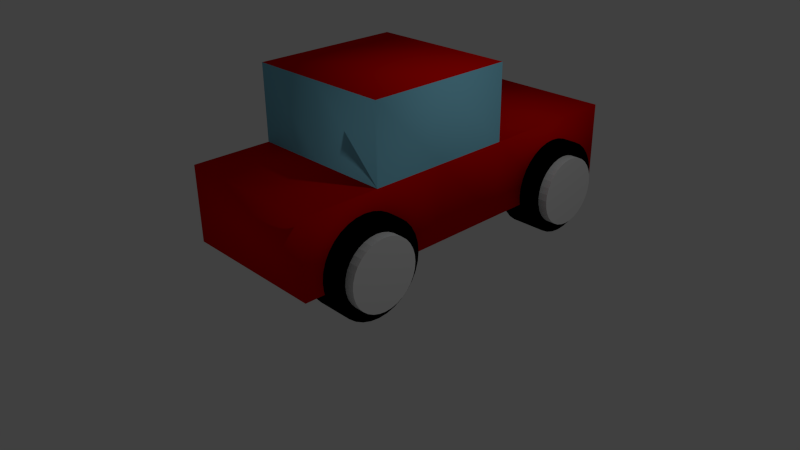 # Source: car.blend  (saved by Blender 2.72.0; exported with 4.5.12 LTS)
import bpy
from mathutils import Matrix  # noqa: F401  (used for matrix-valued properties, if any)

bpy.ops.wm.read_factory_settings(use_empty=True)
scene = bpy.context.scene
scene.name = 'Scene'

# ---- collections
col_collection_1 = bpy.data.collections.new('Collection 1'); scene.collection.children.link(col_collection_1)

# ---- materials (node trees are filled in below, after node groups)
mat_carcolor = bpy.data.materials.new('carColor')
mat_carcolor.alpha_threshold = 0.0
mat_carcolor.use_transparent_shadow = False
mat_carcolor.diffuse_color = (0.8, 0.001301, 0.0, 1.0)
mat_carcolor.roughness = 0.5
mat_carcolor.line_color = (0.0, 0.0, 0.0, 1.0)
mat_window = bpy.data.materials.new('window')
mat_window.alpha_threshold = 0.0
mat_window.use_transparent_shadow = False
mat_window.diffuse_color = (0.244, 0.626, 0.8, 1.0)
mat_window.roughness = 0.5
mat_tire = bpy.data.materials.new('tire')
mat_tire.alpha_threshold = 0.0
mat_tire.use_transparent_shadow = False
mat_tire.diffuse_color = (0.0, 0.0, 0.0, 1.0)
mat_tire.roughness = 0.5
mat_tire.specular_intensity = 0.405
mat_hubcap = bpy.data.materials.new('hubcap')
mat_hubcap.alpha_threshold = 0.0
mat_hubcap.use_transparent_shadow = False
mat_hubcap.roughness = 0.5

# ---- material node trees

# ---- world
world_world = bpy.data.worlds.new('World'); scene.world = world_world
world_world.color = (0.05088, 0.05088, 0.05088)
world_world.use_sun_shadow = False
world_world.sun_shadow_jitter_overblur = 0.0
world_world.cycles.sampling_method = 'MANUAL'
world_world.cycles.sample_map_resolution = 256

# ---- cameras
cam_camera = bpy.data.cameras.new('Camera')
cam_camera.clip_end = 100.0
cam_camera.lens = 35.0
cam_camera.sensor_width = 32.0
cam_camera.sensor_height = 18.0
cam_camera.ortho_scale = 7.314
cam_camera.dof.focus_distance = 0.0
cam_camera.dof.aperture_fstop = 128.0

# ---- lights
light_lamp = bpy.data.lights.new('Lamp', 'POINT')
light_lamp.transmission_factor = 0.0
light_lamp.cutoff_distance = 30.0
light_lamp.energy = 100.0
light_lamp.shadow_buffer_clip_start = 1.001
light_lamp.shadow_soft_size = 0.1
light_lamp.shadow_maximum_resolution = 0.006
light_lamp.use_absolute_resolution = True
light_lamp.cycles.use_multiple_importance_sampling = False

# ---- meshes
me_cube = bpy.data.meshes.new('Cube')
me_cube.from_pydata([(1.0, 1.0, -1.0), (1.0, -1.0, -1.0), (-1.0, -1.0, -1.0), (-1.0, 1.0, -1.0), (1.0, 1.0, 1.0), (1.0, -1.0, 1.0), (-1.0, -1.0, 1.0), (-1.0, 1.0, 1.0), (1.0, -5.96e-08, -1.0), (1.788e-07, 1.0, -1.0), (1.0, 1.0, 0.0), (0.0, -1.0, -1.0), (1.0, -1.0, 0.0), (-1.0, 2.98e-07, -1.0), (-1.0, -1.0, 0.0), (-1.0, 1.0, 0.0), (1.0, -5.364e-07, 1.0), (2.384e-07, 1.0, 1.0), (-5.364e-07, -1.0, 1.0), (-1.0, 1.788e-07, 1.0), (5.96e-08, 1.192e-07, -1.0), (-1.49e-07, -1.788e-07, 1.0), (1.0, -2.98e-07, 0.0), (-2.98e-07, -1.0, 0.0), (-1.0, 2.384e-07, 0.0), (2.384e-07, 1.0, 0.0), (1.0, 2.002, -1.0), (-1.0, 2.002, -1.0), (4.172e-07, 2.002, -1.0), (1.0, 2.002, 1.49e-07), (-1.0, 2.002, 1.49e-07), (4.768e-07, 2.002, 1.49e-07), (1.0, 2.987, -1.0), (-1.0, 2.987, -1.0), (5.96e-07, 2.987, -1.0), (1.0, 2.987, 3.278e-07), (-1.0, 2.987, 3.278e-07), (6.557e-07, 2.987, 3.278e-07), (1.0, -2.052, -1.0), (-1.0, -2.052, -1.0), (-1.192e-07, -2.052, -1.0), (1.0, -2.052, -1.192e-07), (-1.0, -2.052, -1.192e-07), (-4.172e-07, -2.052, -1.192e-07)], [], [(20, 11, 2, 13), (21, 19, 6, 18), (22, 16, 5, 12), (23, 18, 6, 14), (24, 19, 7, 15), (15, 25, 31, 30), (9, 20, 13, 3), (0, 8, 20, 9), (8, 1, 11, 20), (16, 21, 18, 5), (4, 17, 21, 16), (17, 7, 19, 21), (8, 22, 12, 1), (0, 10, 22, 8), (10, 4, 16, 22), (23, 14, 42, 43), (12, 23, 43, 41), (12, 5, 18, 23), (13, 24, 15, 3), (2, 14, 24, 13), (14, 6, 19, 24), (17, 25, 15, 7), (4, 10, 25, 17), (25, 10, 29, 31), (30, 31, 37, 36), (31, 29, 35, 37), (3, 15, 30, 27), (10, 0, 26, 29), (0, 9, 28, 26), (9, 3, 27, 28), (37, 34, 33, 36), (35, 32, 34, 37), (27, 30, 36, 33), (29, 26, 32, 35), (26, 28, 34, 32), (28, 27, 33, 34), (40, 43, 42, 39), (38, 41, 43, 40), (14, 2, 39, 42), (1, 12, 41, 38), (11, 1, 38, 40), (2, 11, 40, 39)])
me_cube.polygons.foreach_set('use_smooth', [True] * 42)
me_cube.polygons.foreach_set('material_index', [0, 0, 1, 1, 1, 0, 0, 0, 0, 0, 0, 0, 0, 0, 1, 0, 0, 1, 0, 0, 1, 1, 1, 0, 0, 0, 0, 0, 0, 0, 0, 0, 0, 0, 0, 0, 0, 0, 0, 0, 0, 0])
me_cube.materials.append(mat_carcolor)
me_cube.materials.append(mat_window)
me_cube.use_remesh_preserve_volume = False
me_cube.use_remesh_preserve_attributes = False
me_cube.use_mirror_vertex_groups = False
me_cube.update()
me_cylinder_003 = bpy.data.meshes.new('Cylinder.003')
me_cylinder_003.from_pydata([(0.0, 1.0, -1.0), (0.0, 1.0, 1.0), (0.1951, 0.9808, -1.0), (0.1951, 0.9808, 1.0), (0.3827, 0.9239, -1.0), (0.3827, 0.9239, 1.0), (0.5556, 0.8315, -1.0), (0.5556, 0.8315, 1.0), (0.7071, 0.7071, -1.0), (0.7071, 0.7071, 1.0), (0.8315, 0.5556, -1.0), (0.8315, 0.5556, 1.0), (0.9239, 0.3827, -1.0), (0.9239, 0.3827, 1.0), (0.9808, 0.1951, -1.0), (0.9808, 0.1951, 1.0), (1.0, 7.55e-08, -1.0), (1.0, 7.55e-08, 1.0), (0.9808, -0.1951, -1.0), (0.9808, -0.1951, 1.0), (0.9239, -0.3827, -1.0), (0.9239, -0.3827, 1.0), (0.8315, -0.5556, -1.0), (0.8315, -0.5556, 1.0), (0.7071, -0.7071, -1.0), (0.7071, -0.7071, 1.0), (0.5556, -0.8315, -1.0), (0.5556, -0.8315, 1.0), (0.3827, -0.9239, -1.0), (0.3827, -0.9239, 1.0), (0.1951, -0.9808, -1.0), (0.1951, -0.9808, 1.0), (-3.258e-07, -1.0, -1.0), (-3.258e-07, -1.0, 1.0), (-0.1951, -0.9808, -1.0), (-0.1951, -0.9808, 1.0), (-0.3827, -0.9239, -1.0), (-0.3827, -0.9239, 1.0), (-0.5556, -0.8315, -1.0), (-0.5556, -0.8315, 1.0), (-0.7071, -0.7071, -1.0), (-0.7071, -0.7071, 1.0), (-0.8315, -0.5556, -1.0), (-0.8315, -0.5556, 1.0), (-0.9239, -0.3827, -1.0), (-0.9239, -0.3827, 1.0), (-0.9808, -0.1951, -1.0), (-0.9808, -0.1951, 1.0), (-1.0, 9.656e-07, -1.0), (-1.0, 9.656e-07, 1.0), (-0.9808, 0.1951, -1.0), (-0.9808, 0.1951, 1.0), (-0.9239, 0.3827, -1.0), (-0.9239, 0.3827, 1.0), (-0.8315, 0.5556, -1.0), (-0.8315, 0.5556, 1.0), (-0.7071, 0.7071, -1.0), (-0.7071, 0.7071, 1.0), (-0.5556, 0.8315, -1.0), (-0.5556, 0.8315, 1.0), (-0.3827, 0.9239, -1.0), (-0.3827, 0.9239, 1.0), (-0.1951, 0.9808, -1.0), (-0.1951, 0.9808, 1.0), (0.0, 1.0, -0.4), (0.1951, 0.9808, -0.4), (0.3827, 0.9239, -0.4), (0.5556, 0.8315, -0.4), (0.7071, 0.7071, -0.4), (0.8315, 0.5556, -0.4), (0.9239, 0.3827, -0.4), (0.9808, 0.1951, -0.4), (1.0, 7.55e-08, -0.4), (0.9808, -0.1951, -0.4), (0.9239, -0.3827, -0.4), (0.8315, -0.5556, -0.4), (0.7071, -0.7071, -0.4), (0.5556, -0.8315, -0.4), (0.3827, -0.9239, -0.4), (0.1951, -0.9808, -0.4), (-3.258e-07, -1.0, -0.4), (-0.1951, -0.9808, -0.4), (-0.3827, -0.9239, -0.4), (-0.5556, -0.8315, -0.4), (-0.7071, -0.7071, -0.4), (-0.8315, -0.5556, -0.4), (-0.9239, -0.3827, -0.4), (-0.9808, -0.1951, -0.4), (-1.0, 9.656e-07, -0.4), (-0.9808, 0.1951, -0.4), (-0.9239, 0.3827, -0.4), (-0.8315, 0.5556, -0.4), (-0.7071, 0.7071, -0.4), (-0.5556, 0.8315, -0.4), (-0.3827, 0.9239, -0.4), (-0.1951, 0.9808, -0.4), (0.0, 1.0, 0.4658), (0.1951, 0.9808, 0.4658), (0.3827, 0.9239, 0.4658), (0.5556, 0.8315, 0.4658), (0.7071, 0.7071, 0.4658), (0.8315, 0.5556, 0.4658), (0.9239, 0.3827, 0.4658), (0.9808, 0.1951, 0.4658), (1.0, 7.55e-08, 0.4658), (0.9808, -0.1951, 0.4658), (0.9239, -0.3827, 0.4658), (0.8315, -0.5556, 0.4658), (0.7071, -0.7071, 0.4658), (0.5556, -0.8315, 0.4658), (0.3827, -0.9239, 0.4658), (0.1951, -0.9808, 0.4658), (-3.258e-07, -1.0, 0.4658), (-0.1951, -0.9808, 0.4658), (-0.3827, -0.9239, 0.4658), (-0.5556, -0.8315, 0.4658), (-0.7071, -0.7071, 0.4658), (-0.8315, -0.5556, 0.4658), (-0.9239, -0.3827, 0.4658), (-0.9808, -0.1951, 0.4658), (-1.0, 9.656e-07, 0.4658), (-0.9808, 0.1951, 0.4658), (-0.9239, 0.3827, 0.4658), (-0.8315, 0.5556, 0.4658), (-0.7071, 0.7071, 0.4658), (-0.5556, 0.8315, 0.4658), (-0.3827, 0.9239, 0.4658), (-0.1951, 0.9808, 0.4658), (0.02342, 0.722, -1.54), (0.02342, 0.722, 1.522), (0.1678, 0.7078, -1.54), (0.1678, 0.7078, 1.522), (0.3067, 0.6657, -1.54), (0.3067, 0.6657, 1.522), (0.4347, 0.5973, -1.54), (0.4347, 0.5973, 1.522), (0.5469, 0.5052, -1.54), (0.5469, 0.5052, 1.522), (0.639, 0.393, -1.54), (0.639, 0.393, 1.522), (0.7074, 0.265, -1.54), (0.7074, 0.265, 1.522), (0.7495, 0.1261, -1.54), (0.7495, 0.1261, 1.522), (0.7637, -0.01828, -1.54), (0.7637, -0.01828, 1.522), (0.7495, -0.1627, -1.54), (0.7495, -0.1627, 1.522), (0.7074, -0.3016, -1.54), (0.7074, -0.3016, 1.522), (0.639, -0.4296, -1.54), (0.639, -0.4296, 1.522), (0.5469, -0.5417, -1.54), (0.5469, -0.5417, 1.522), (0.4347, -0.6338, -1.54), (0.4347, -0.6338, 1.522), (0.3067, -0.7022, -1.54), (0.3067, -0.7022, 1.522), (0.1678, -0.7443, -1.54), (0.1678, -0.7443, 1.522), (0.02342, -0.7586, -1.54), (0.02342, -0.7586, 1.522), (-0.121, -0.7443, -1.54), (-0.121, -0.7443, 1.522), (-0.2599, -0.7022, -1.54), (-0.2599, -0.7022, 1.522), (-0.3879, -0.6338, -1.54), (-0.3879, -0.6338, 1.522), (-0.5, -0.5417, -1.54), (-0.5, -0.5417, 1.522), (-0.5921, -0.4296, -1.54), (-0.5921, -0.4296, 1.522), (-0.6605, -0.3016, -1.54), (-0.6605, -0.3016, 1.522), (-0.7026, -0.1627, -1.54), (-0.7026, -0.1627, 1.522), (-0.7169, -0.01828, -1.54), (-0.7169, -0.01828, 1.522), (-0.7026, 0.1261, -1.54), (-0.7026, 0.1261, 1.522), (-0.6605, 0.265, -1.54), (-0.6605, 0.265, 1.522), (-0.5921, 0.393, -1.54), (-0.5921, 0.393, 1.522), (-0.5, 0.5052, -1.54), (-0.5, 0.5052, 1.522), (-0.3879, 0.5973, -1.54), (-0.3879, 0.5973, 1.522), (-0.2599, 0.6657, -1.54), (-0.2599, 0.6657, 1.522), (-0.121, 0.7078, -1.54), (-0.121, 0.7078, 1.522)], [], [(96, 1, 3, 97), (97, 3, 5, 98), (98, 5, 7, 99), (99, 7, 9, 100), (100, 9, 11, 101), (101, 11, 13, 102), (102, 13, 15, 103), (103, 15, 17, 104), (104, 17, 19, 105), (105, 19, 21, 106), (106, 21, 23, 107), (107, 23, 25, 108), (108, 25, 27, 109), (109, 27, 29, 110), (110, 29, 31, 111), (111, 31, 33, 112), (112, 33, 35, 113), (113, 35, 37, 114), (114, 37, 39, 115), (115, 39, 41, 116), (116, 41, 43, 117), (117, 43, 45, 118), (118, 45, 47, 119), (119, 47, 49, 120), (120, 49, 51, 121), (121, 51, 53, 122), (122, 53, 55, 123), (123, 55, 57, 124), (124, 57, 59, 125), (125, 59, 61, 126), (3, 1, 63, 61, 59, 57, 55, 53, 51, 49, 47, 45, 43, 41, 39, 37, 35, 33, 31, 29, 27, 25, 23, 21, 19, 17, 15, 13, 11, 9, 7, 5), (127, 63, 1, 96), (126, 61, 63, 127), (0, 2, 4, 6, 8, 10, 12, 14, 16, 18, 20, 22, 24, 26, 28, 30, 32, 34, 36, 38, 40, 42, 44, 46, 48, 50, 52, 54, 56, 58, 60, 62), (0, 64, 65, 2), (2, 65, 66, 4), (4, 66, 67, 6), (6, 67, 68, 8), (8, 68, 69, 10), (10, 69, 70, 12), (12, 70, 71, 14), (14, 71, 72, 16), (16, 72, 73, 18), (18, 73, 74, 20), (20, 74, 75, 22), (22, 75, 76, 24), (24, 76, 77, 26), (26, 77, 78, 28), (28, 78, 79, 30), (30, 79, 80, 32), (32, 80, 81, 34), (34, 81, 82, 36), (36, 82, 83, 38), (38, 83, 84, 40), (40, 84, 85, 42), (42, 85, 86, 44), (44, 86, 87, 46), (46, 87, 88, 48), (48, 88, 89, 50), (50, 89, 90, 52), (52, 90, 91, 54), (54, 91, 92, 56), (56, 92, 93, 58), (58, 93, 94, 60), (62, 95, 64, 0), (60, 94, 95, 62), (64, 96, 97, 65), (65, 97, 98, 66), (66, 98, 99, 67), (67, 99, 100, 68), (68, 100, 101, 69), (69, 101, 102, 70), (70, 102, 103, 71), (71, 103, 104, 72), (72, 104, 105, 73), (73, 105, 106, 74), (74, 106, 107, 75), (75, 107, 108, 76), (76, 108, 109, 77), (77, 109, 110, 78), (78, 110, 111, 79), (79, 111, 112, 80), (80, 112, 113, 81), (81, 113, 114, 82), (82, 114, 115, 83), (83, 115, 116, 84), (84, 116, 117, 85), (85, 117, 118, 86), (86, 118, 119, 87), (87, 119, 120, 88), (88, 120, 121, 89), (89, 121, 122, 90), (90, 122, 123, 91), (91, 123, 124, 92), (92, 124, 125, 93), (93, 125, 126, 94), (95, 127, 96, 64), (94, 126, 127, 95), (128, 129, 131, 130), (130, 131, 133, 132), (132, 133, 135, 134), (134, 135, 137, 136), (136, 137, 139, 138), (138, 139, 141, 140), (140, 141, 143, 142), (142, 143, 145, 144), (144, 145, 147, 146), (146, 147, 149, 148), (148, 149, 151, 150), (150, 151, 153, 152), (152, 153, 155, 154), (154, 155, 157, 156), (156, 157, 159, 158), (158, 159, 161, 160), (160, 161, 163, 162), (162, 163, 165, 164), (164, 165, 167, 166), (166, 167, 169, 168), (168, 169, 171, 170), (170, 171, 173, 172), (172, 173, 175, 174), (174, 175, 177, 176), (176, 177, 179, 178), (178, 179, 181, 180), (180, 181, 183, 182), (182, 183, 185, 184), (184, 185, 187, 186), (186, 187, 189, 188), (131, 129, 191, 189, 187, 185, 183, 181, 179, 177, 175, 173, 171, 169, 167, 165, 163, 161, 159, 157, 155, 153, 151, 149, 147, 145, 143, 141, 139, 137, 135, 133), (190, 191, 129, 128), (188, 189, 191, 190), (128, 130, 132, 134, 136, 138, 140, 142, 144, 146, 148, 150, 152, 154, 156, 158, 160, 162, 164, 166, 168, 170, 172, 174, 176, 178, 180, 182, 184, 186, 188, 190)])
me_cylinder_003.polygons.foreach_set('use_smooth', [1, 1, 1, 1, 1, 1, 1, 1, 1, 1, 1, 1, 1, 1, 1, 1, 1, 1, 1, 1, 1, 1, 1, 1, 1, 1, 1, 1, 1, 1, 1, 1, 1, 1, 1, 1, 1, 1, 1, 1, 1, 1, 1, 1, 1, 1, 1, 1, 1, 1, 1, 1, 1, 1, 1, 1, 1, 1, 1, 1, 1, 1, 1, 1, 1, 1, 1, 1, 1, 1, 1, 1, 1, 1, 1, 1, 1, 1, 1, 1, 1, 1, 1, 1, 1, 1, 1, 1, 1, 1, 1, 1, 1, 1, 1, 1, 1, 1, 0, 0, 0, 0, 0, 0, 0, 0, 0, 0, 0, 0, 0, 0, 0, 0, 0, 0, 0, 0, 0, 0, 0, 0, 0, 0, 0, 0, 0, 0, 0, 0, 0, 0])
me_cylinder_003.polygons.foreach_set('material_index', [0, 0, 0, 0, 0, 0, 0, 0, 0, 0, 0, 0, 0, 0, 0, 0, 0, 0, 0, 0, 0, 0, 0, 0, 0, 0, 0, 0, 0, 0, 0, 0, 0, 0, 0, 0, 0, 0, 0, 0, 0, 0, 0, 0, 0, 0, 0, 0, 0, 0, 0, 0, 0, 0, 0, 0, 0, 0, 0, 0, 0, 0, 0, 0, 0, 0, 0, 0, 0, 0, 0, 0, 0, 0, 0, 0, 0, 0, 0, 0, 0, 0, 0, 0, 0, 0, 0, 0, 0, 0, 0, 0, 0, 0, 0, 0, 0, 0, 1, 1, 1, 1, 1, 1, 1, 1, 1, 1, 1, 1, 1, 1, 1, 1, 1, 1, 1, 1, 1, 1, 1, 1, 1, 1, 1, 1, 1, 1, 1, 1, 1, 1])
me_cylinder_003.materials.append(mat_tire)
me_cylinder_003.materials.append(mat_hubcap)
me_cylinder_003.use_remesh_preserve_volume = False
me_cylinder_003.use_remesh_preserve_attributes = False
me_cylinder_003.use_mirror_vertex_groups = False
me_cylinder_003.update()
me_cylinder_002 = bpy.data.meshes.new('Cylinder.002')
me_cylinder_002.from_pydata([(0.0, 1.0, -1.0), (0.0, 1.0, 1.0), (0.1951, 0.9808, -1.0), (0.1951, 0.9808, 1.0), (0.3827, 0.9239, -1.0), (0.3827, 0.9239, 1.0), (0.5556, 0.8315, -1.0), (0.5556, 0.8315, 1.0), (0.7071, 0.7071, -1.0), (0.7071, 0.7071, 1.0), (0.8315, 0.5556, -1.0), (0.8315, 0.5556, 1.0), (0.9239, 0.3827, -1.0), (0.9239, 0.3827, 1.0), (0.9808, 0.1951, -1.0), (0.9808, 0.1951, 1.0), (1.0, 7.55e-08, -1.0), (1.0, 7.55e-08, 1.0), (0.9808, -0.1951, -1.0), (0.9808, -0.1951, 1.0), (0.9239, -0.3827, -1.0), (0.9239, -0.3827, 1.0), (0.8315, -0.5556, -1.0), (0.8315, -0.5556, 1.0), (0.7071, -0.7071, -1.0), (0.7071, -0.7071, 1.0), (0.5556, -0.8315, -1.0), (0.5556, -0.8315, 1.0), (0.3827, -0.9239, -1.0), (0.3827, -0.9239, 1.0), (0.1951, -0.9808, -1.0), (0.1951, -0.9808, 1.0), (-3.258e-07, -1.0, -1.0), (-3.258e-07, -1.0, 1.0), (-0.1951, -0.9808, -1.0), (-0.1951, -0.9808, 1.0), (-0.3827, -0.9239, -1.0), (-0.3827, -0.9239, 1.0), (-0.5556, -0.8315, -1.0), (-0.5556, -0.8315, 1.0), (-0.7071, -0.7071, -1.0), (-0.7071, -0.7071, 1.0), (-0.8315, -0.5556, -1.0), (-0.8315, -0.5556, 1.0), (-0.9239, -0.3827, -1.0), (-0.9239, -0.3827, 1.0), (-0.9808, -0.1951, -1.0), (-0.9808, -0.1951, 1.0), (-1.0, 9.656e-07, -1.0), (-1.0, 9.656e-07, 1.0), (-0.9808, 0.1951, -1.0), (-0.9808, 0.1951, 1.0), (-0.9239, 0.3827, -1.0), (-0.9239, 0.3827, 1.0), (-0.8315, 0.5556, -1.0), (-0.8315, 0.5556, 1.0), (-0.7071, 0.7071, -1.0), (-0.7071, 0.7071, 1.0), (-0.5556, 0.8315, -1.0), (-0.5556, 0.8315, 1.0), (-0.3827, 0.9239, -1.0), (-0.3827, 0.9239, 1.0), (-0.1951, 0.9808, -1.0), (-0.1951, 0.9808, 1.0), (0.0, 1.0, -0.4), (0.1951, 0.9808, -0.4), (0.3827, 0.9239, -0.4), (0.5556, 0.8315, -0.4), (0.7071, 0.7071, -0.4), (0.8315, 0.5556, -0.4), (0.9239, 0.3827, -0.4), (0.9808, 0.1951, -0.4), (1.0, 7.55e-08, -0.4), (0.9808, -0.1951, -0.4), (0.9239, -0.3827, -0.4), (0.8315, -0.5556, -0.4), (0.7071, -0.7071, -0.4), (0.5556, -0.8315, -0.4), (0.3827, -0.9239, -0.4), (0.1951, -0.9808, -0.4), (-3.258e-07, -1.0, -0.4), (-0.1951, -0.9808, -0.4), (-0.3827, -0.9239, -0.4), (-0.5556, -0.8315, -0.4), (-0.7071, -0.7071, -0.4), (-0.8315, -0.5556, -0.4), (-0.9239, -0.3827, -0.4), (-0.9808, -0.1951, -0.4), (-1.0, 9.656e-07, -0.4), (-0.9808, 0.1951, -0.4), (-0.9239, 0.3827, -0.4), (-0.8315, 0.5556, -0.4), (-0.7071, 0.7071, -0.4), (-0.5556, 0.8315, -0.4), (-0.3827, 0.9239, -0.4), (-0.1951, 0.9808, -0.4), (0.0, 1.0, 0.4658), (0.1951, 0.9808, 0.4658), (0.3827, 0.9239, 0.4658), (0.5556, 0.8315, 0.4658), (0.7071, 0.7071, 0.4658), (0.8315, 0.5556, 0.4658), (0.9239, 0.3827, 0.4658), (0.9808, 0.1951, 0.4658), (1.0, 7.55e-08, 0.4658), (0.9808, -0.1951, 0.4658), (0.9239, -0.3827, 0.4658), (0.8315, -0.5556, 0.4658), (0.7071, -0.7071, 0.4658), (0.5556, -0.8315, 0.4658), (0.3827, -0.9239, 0.4658), (0.1951, -0.9808, 0.4658), (-3.258e-07, -1.0, 0.4658), (-0.1951, -0.9808, 0.4658), (-0.3827, -0.9239, 0.4658), (-0.5556, -0.8315, 0.4658), (-0.7071, -0.7071, 0.4658), (-0.8315, -0.5556, 0.4658), (-0.9239, -0.3827, 0.4658), (-0.9808, -0.1951, 0.4658), (-1.0, 9.656e-07, 0.4658), (-0.9808, 0.1951, 0.4658), (-0.9239, 0.3827, 0.4658), (-0.8315, 0.5556, 0.4658), (-0.7071, 0.7071, 0.4658), (-0.5556, 0.8315, 0.4658), (-0.3827, 0.9239, 0.4658), (-0.1951, 0.9808, 0.4658), (0.02342, 0.722, -1.54), (0.02342, 0.722, 1.522), (0.1678, 0.7078, -1.54), (0.1678, 0.7078, 1.522), (0.3067, 0.6657, -1.54), (0.3067, 0.6657, 1.522), (0.4347, 0.5973, -1.54), (0.4347, 0.5973, 1.522), (0.5469, 0.5052, -1.54), (0.5469, 0.5052, 1.522), (0.639, 0.393, -1.54), (0.639, 0.393, 1.522), (0.7074, 0.265, -1.54), (0.7074, 0.265, 1.522), (0.7495, 0.1261, -1.54), (0.7495, 0.1261, 1.522), (0.7637, -0.01828, -1.54), (0.7637, -0.01828, 1.522), (0.7495, -0.1627, -1.54), (0.7495, -0.1627, 1.522), (0.7074, -0.3016, -1.54), (0.7074, -0.3016, 1.522), (0.639, -0.4296, -1.54), (0.639, -0.4296, 1.522), (0.5469, -0.5417, -1.54), (0.5469, -0.5417, 1.522), (0.4347, -0.6338, -1.54), (0.4347, -0.6338, 1.522), (0.3067, -0.7022, -1.54), (0.3067, -0.7022, 1.522), (0.1678, -0.7443, -1.54), (0.1678, -0.7443, 1.522), (0.02342, -0.7586, -1.54), (0.02342, -0.7586, 1.522), (-0.121, -0.7443, -1.54), (-0.121, -0.7443, 1.522), (-0.2599, -0.7022, -1.54), (-0.2599, -0.7022, 1.522), (-0.3879, -0.6338, -1.54), (-0.3879, -0.6338, 1.522), (-0.5, -0.5417, -1.54), (-0.5, -0.5417, 1.522), (-0.5921, -0.4296, -1.54), (-0.5921, -0.4296, 1.522), (-0.6605, -0.3016, -1.54), (-0.6605, -0.3016, 1.522), (-0.7026, -0.1627, -1.54), (-0.7026, -0.1627, 1.522), (-0.7169, -0.01828, -1.54), (-0.7169, -0.01828, 1.522), (-0.7026, 0.1261, -1.54), (-0.7026, 0.1261, 1.522), (-0.6605, 0.265, -1.54), (-0.6605, 0.265, 1.522), (-0.5921, 0.393, -1.54), (-0.5921, 0.393, 1.522), (-0.5, 0.5052, -1.54), (-0.5, 0.5052, 1.522), (-0.3879, 0.5973, -1.54), (-0.3879, 0.5973, 1.522), (-0.2599, 0.6657, -1.54), (-0.2599, 0.6657, 1.522), (-0.121, 0.7078, -1.54), (-0.121, 0.7078, 1.522)], [], [(96, 1, 3, 97), (97, 3, 5, 98), (98, 5, 7, 99), (99, 7, 9, 100), (100, 9, 11, 101), (101, 11, 13, 102), (102, 13, 15, 103), (103, 15, 17, 104), (104, 17, 19, 105), (105, 19, 21, 106), (106, 21, 23, 107), (107, 23, 25, 108), (108, 25, 27, 109), (109, 27, 29, 110), (110, 29, 31, 111), (111, 31, 33, 112), (112, 33, 35, 113), (113, 35, 37, 114), (114, 37, 39, 115), (115, 39, 41, 116), (116, 41, 43, 117), (117, 43, 45, 118), (118, 45, 47, 119), (119, 47, 49, 120), (120, 49, 51, 121), (121, 51, 53, 122), (122, 53, 55, 123), (123, 55, 57, 124), (124, 57, 59, 125), (125, 59, 61, 126), (3, 1, 63, 61, 59, 57, 55, 53, 51, 49, 47, 45, 43, 41, 39, 37, 35, 33, 31, 29, 27, 25, 23, 21, 19, 17, 15, 13, 11, 9, 7, 5), (127, 63, 1, 96), (126, 61, 63, 127), (0, 2, 4, 6, 8, 10, 12, 14, 16, 18, 20, 22, 24, 26, 28, 30, 32, 34, 36, 38, 40, 42, 44, 46, 48, 50, 52, 54, 56, 58, 60, 62), (0, 64, 65, 2), (2, 65, 66, 4), (4, 66, 67, 6), (6, 67, 68, 8), (8, 68, 69, 10), (10, 69, 70, 12), (12, 70, 71, 14), (14, 71, 72, 16), (16, 72, 73, 18), (18, 73, 74, 20), (20, 74, 75, 22), (22, 75, 76, 24), (24, 76, 77, 26), (26, 77, 78, 28), (28, 78, 79, 30), (30, 79, 80, 32), (32, 80, 81, 34), (34, 81, 82, 36), (36, 82, 83, 38), (38, 83, 84, 40), (40, 84, 85, 42), (42, 85, 86, 44), (44, 86, 87, 46), (46, 87, 88, 48), (48, 88, 89, 50), (50, 89, 90, 52), (52, 90, 91, 54), (54, 91, 92, 56), (56, 92, 93, 58), (58, 93, 94, 60), (62, 95, 64, 0), (60, 94, 95, 62), (64, 96, 97, 65), (65, 97, 98, 66), (66, 98, 99, 67), (67, 99, 100, 68), (68, 100, 101, 69), (69, 101, 102, 70), (70, 102, 103, 71), (71, 103, 104, 72), (72, 104, 105, 73), (73, 105, 106, 74), (74, 106, 107, 75), (75, 107, 108, 76), (76, 108, 109, 77), (77, 109, 110, 78), (78, 110, 111, 79), (79, 111, 112, 80), (80, 112, 113, 81), (81, 113, 114, 82), (82, 114, 115, 83), (83, 115, 116, 84), (84, 116, 117, 85), (85, 117, 118, 86), (86, 118, 119, 87), (87, 119, 120, 88), (88, 120, 121, 89), (89, 121, 122, 90), (90, 122, 123, 91), (91, 123, 124, 92), (92, 124, 125, 93), (93, 125, 126, 94), (95, 127, 96, 64), (94, 126, 127, 95), (128, 129, 131, 130), (130, 131, 133, 132), (132, 133, 135, 134), (134, 135, 137, 136), (136, 137, 139, 138), (138, 139, 141, 140), (140, 141, 143, 142), (142, 143, 145, 144), (144, 145, 147, 146), (146, 147, 149, 148), (148, 149, 151, 150), (150, 151, 153, 152), (152, 153, 155, 154), (154, 155, 157, 156), (156, 157, 159, 158), (158, 159, 161, 160), (160, 161, 163, 162), (162, 163, 165, 164), (164, 165, 167, 166), (166, 167, 169, 168), (168, 169, 171, 170), (170, 171, 173, 172), (172, 173, 175, 174), (174, 175, 177, 176), (176, 177, 179, 178), (178, 179, 181, 180), (180, 181, 183, 182), (182, 183, 185, 184), (184, 185, 187, 186), (186, 187, 189, 188), (131, 129, 191, 189, 187, 185, 183, 181, 179, 177, 175, 173, 171, 169, 167, 165, 163, 161, 159, 157, 155, 153, 151, 149, 147, 145, 143, 141, 139, 137, 135, 133), (190, 191, 129, 128), (188, 189, 191, 190), (128, 130, 132, 134, 136, 138, 140, 142, 144, 146, 148, 150, 152, 154, 156, 158, 160, 162, 164, 166, 168, 170, 172, 174, 176, 178, 180, 182, 184, 186, 188, 190)])
me_cylinder_002.polygons.foreach_set('use_smooth', [1, 1, 1, 1, 1, 1, 1, 1, 1, 1, 1, 1, 1, 1, 1, 1, 1, 1, 1, 1, 1, 1, 1, 1, 1, 1, 1, 1, 1, 1, 1, 1, 1, 1, 1, 1, 1, 1, 1, 1, 1, 1, 1, 1, 1, 1, 1, 1, 1, 1, 1, 1, 1, 1, 1, 1, 1, 1, 1, 1, 1, 1, 1, 1, 1, 1, 1, 1, 1, 1, 1, 1, 1, 1, 1, 1, 1, 1, 1, 1, 1, 1, 1, 1, 1, 1, 1, 1, 1, 1, 1, 1, 1, 1, 1, 1, 1, 1, 0, 0, 0, 0, 0, 0, 0, 0, 0, 0, 0, 0, 0, 0, 0, 0, 0, 0, 0, 0, 0, 0, 0, 0, 0, 0, 0, 0, 0, 0, 0, 0, 0, 0])
me_cylinder_002.polygons.foreach_set('material_index', [0, 0, 0, 0, 0, 0, 0, 0, 0, 0, 0, 0, 0, 0, 0, 0, 0, 0, 0, 0, 0, 0, 0, 0, 0, 0, 0, 0, 0, 0, 0, 0, 0, 0, 0, 0, 0, 0, 0, 0, 0, 0, 0, 0, 0, 0, 0, 0, 0, 0, 0, 0, 0, 0, 0, 0, 0, 0, 0, 0, 0, 0, 0, 0, 0, 0, 0, 0, 0, 0, 0, 0, 0, 0, 0, 0, 0, 0, 0, 0, 0, 0, 0, 0, 0, 0, 0, 0, 0, 0, 0, 0, 0, 0, 0, 0, 0, 0, 1, 1, 1, 1, 1, 1, 1, 1, 1, 1, 1, 1, 1, 1, 1, 1, 1, 1, 1, 1, 1, 1, 1, 1, 1, 1, 1, 1, 1, 1, 1, 1, 1, 1])
me_cylinder_002.materials.append(mat_tire)
me_cylinder_002.materials.append(mat_hubcap)
me_cylinder_002.use_remesh_preserve_volume = False
me_cylinder_002.use_remesh_preserve_attributes = False
me_cylinder_002.use_mirror_vertex_groups = False
me_cylinder_002.update()
me_cylinder_001 = bpy.data.meshes.new('Cylinder.001')
me_cylinder_001.from_pydata([(0.0, 1.0, -1.0), (0.0, 1.0, 1.0), (0.1951, 0.9808, -1.0), (0.1951, 0.9808, 1.0), (0.3827, 0.9239, -1.0), (0.3827, 0.9239, 1.0), (0.5556, 0.8315, -1.0), (0.5556, 0.8315, 1.0), (0.7071, 0.7071, -1.0), (0.7071, 0.7071, 1.0), (0.8315, 0.5556, -1.0), (0.8315, 0.5556, 1.0), (0.9239, 0.3827, -1.0), (0.9239, 0.3827, 1.0), (0.9808, 0.1951, -1.0), (0.9808, 0.1951, 1.0), (1.0, 7.55e-08, -1.0), (1.0, 7.55e-08, 1.0), (0.9808, -0.1951, -1.0), (0.9808, -0.1951, 1.0), (0.9239, -0.3827, -1.0), (0.9239, -0.3827, 1.0), (0.8315, -0.5556, -1.0), (0.8315, -0.5556, 1.0), (0.7071, -0.7071, -1.0), (0.7071, -0.7071, 1.0), (0.5556, -0.8315, -1.0), (0.5556, -0.8315, 1.0), (0.3827, -0.9239, -1.0), (0.3827, -0.9239, 1.0), (0.1951, -0.9808, -1.0), (0.1951, -0.9808, 1.0), (-3.258e-07, -1.0, -1.0), (-3.258e-07, -1.0, 1.0), (-0.1951, -0.9808, -1.0), (-0.1951, -0.9808, 1.0), (-0.3827, -0.9239, -1.0), (-0.3827, -0.9239, 1.0), (-0.5556, -0.8315, -1.0), (-0.5556, -0.8315, 1.0), (-0.7071, -0.7071, -1.0), (-0.7071, -0.7071, 1.0), (-0.8315, -0.5556, -1.0), (-0.8315, -0.5556, 1.0), (-0.9239, -0.3827, -1.0), (-0.9239, -0.3827, 1.0), (-0.9808, -0.1951, -1.0), (-0.9808, -0.1951, 1.0), (-1.0, 9.656e-07, -1.0), (-1.0, 9.656e-07, 1.0), (-0.9808, 0.1951, -1.0), (-0.9808, 0.1951, 1.0), (-0.9239, 0.3827, -1.0), (-0.9239, 0.3827, 1.0), (-0.8315, 0.5556, -1.0), (-0.8315, 0.5556, 1.0), (-0.7071, 0.7071, -1.0), (-0.7071, 0.7071, 1.0), (-0.5556, 0.8315, -1.0), (-0.5556, 0.8315, 1.0), (-0.3827, 0.9239, -1.0), (-0.3827, 0.9239, 1.0), (-0.1951, 0.9808, -1.0), (-0.1951, 0.9808, 1.0), (0.0, 1.0, -0.4), (0.1951, 0.9808, -0.4), (0.3827, 0.9239, -0.4), (0.5556, 0.8315, -0.4), (0.7071, 0.7071, -0.4), (0.8315, 0.5556, -0.4), (0.9239, 0.3827, -0.4), (0.9808, 0.1951, -0.4), (1.0, 7.55e-08, -0.4), (0.9808, -0.1951, -0.4), (0.9239, -0.3827, -0.4), (0.8315, -0.5556, -0.4), (0.7071, -0.7071, -0.4), (0.5556, -0.8315, -0.4), (0.3827, -0.9239, -0.4), (0.1951, -0.9808, -0.4), (-3.258e-07, -1.0, -0.4), (-0.1951, -0.9808, -0.4), (-0.3827, -0.9239, -0.4), (-0.5556, -0.8315, -0.4), (-0.7071, -0.7071, -0.4), (-0.8315, -0.5556, -0.4), (-0.9239, -0.3827, -0.4), (-0.9808, -0.1951, -0.4), (-1.0, 9.656e-07, -0.4), (-0.9808, 0.1951, -0.4), (-0.9239, 0.3827, -0.4), (-0.8315, 0.5556, -0.4), (-0.7071, 0.7071, -0.4), (-0.5556, 0.8315, -0.4), (-0.3827, 0.9239, -0.4), (-0.1951, 0.9808, -0.4), (0.0, 1.0, 0.4658), (0.1951, 0.9808, 0.4658), (0.3827, 0.9239, 0.4658), (0.5556, 0.8315, 0.4658), (0.7071, 0.7071, 0.4658), (0.8315, 0.5556, 0.4658), (0.9239, 0.3827, 0.4658), (0.9808, 0.1951, 0.4658), (1.0, 7.55e-08, 0.4658), (0.9808, -0.1951, 0.4658), (0.9239, -0.3827, 0.4658), (0.8315, -0.5556, 0.4658), (0.7071, -0.7071, 0.4658), (0.5556, -0.8315, 0.4658), (0.3827, -0.9239, 0.4658), (0.1951, -0.9808, 0.4658), (-3.258e-07, -1.0, 0.4658), (-0.1951, -0.9808, 0.4658), (-0.3827, -0.9239, 0.4658), (-0.5556, -0.8315, 0.4658), (-0.7071, -0.7071, 0.4658), (-0.8315, -0.5556, 0.4658), (-0.9239, -0.3827, 0.4658), (-0.9808, -0.1951, 0.4658), (-1.0, 9.656e-07, 0.4658), (-0.9808, 0.1951, 0.4658), (-0.9239, 0.3827, 0.4658), (-0.8315, 0.5556, 0.4658), (-0.7071, 0.7071, 0.4658), (-0.5556, 0.8315, 0.4658), (-0.3827, 0.9239, 0.4658), (-0.1951, 0.9808, 0.4658), (0.02342, 0.722, -1.54), (0.02342, 0.722, 1.522), (0.1678, 0.7078, -1.54), (0.1678, 0.7078, 1.522), (0.3067, 0.6657, -1.54), (0.3067, 0.6657, 1.522), (0.4347, 0.5973, -1.54), (0.4347, 0.5973, 1.522), (0.5469, 0.5052, -1.54), (0.5469, 0.5052, 1.522), (0.639, 0.393, -1.54), (0.639, 0.393, 1.522), (0.7074, 0.265, -1.54), (0.7074, 0.265, 1.522), (0.7495, 0.1261, -1.54), (0.7495, 0.1261, 1.522), (0.7637, -0.01828, -1.54), (0.7637, -0.01828, 1.522), (0.7495, -0.1627, -1.54), (0.7495, -0.1627, 1.522), (0.7074, -0.3016, -1.54), (0.7074, -0.3016, 1.522), (0.639, -0.4296, -1.54), (0.639, -0.4296, 1.522), (0.5469, -0.5417, -1.54), (0.5469, -0.5417, 1.522), (0.4347, -0.6338, -1.54), (0.4347, -0.6338, 1.522), (0.3067, -0.7022, -1.54), (0.3067, -0.7022, 1.522), (0.1678, -0.7443, -1.54), (0.1678, -0.7443, 1.522), (0.02342, -0.7586, -1.54), (0.02342, -0.7586, 1.522), (-0.121, -0.7443, -1.54), (-0.121, -0.7443, 1.522), (-0.2599, -0.7022, -1.54), (-0.2599, -0.7022, 1.522), (-0.3879, -0.6338, -1.54), (-0.3879, -0.6338, 1.522), (-0.5, -0.5417, -1.54), (-0.5, -0.5417, 1.522), (-0.5921, -0.4296, -1.54), (-0.5921, -0.4296, 1.522), (-0.6605, -0.3016, -1.54), (-0.6605, -0.3016, 1.522), (-0.7026, -0.1627, -1.54), (-0.7026, -0.1627, 1.522), (-0.7169, -0.01828, -1.54), (-0.7169, -0.01828, 1.522), (-0.7026, 0.1261, -1.54), (-0.7026, 0.1261, 1.522), (-0.6605, 0.265, -1.54), (-0.6605, 0.265, 1.522), (-0.5921, 0.393, -1.54), (-0.5921, 0.393, 1.522), (-0.5, 0.5052, -1.54), (-0.5, 0.5052, 1.522), (-0.3879, 0.5973, -1.54), (-0.3879, 0.5973, 1.522), (-0.2599, 0.6657, -1.54), (-0.2599, 0.6657, 1.522), (-0.121, 0.7078, -1.54), (-0.121, 0.7078, 1.522)], [], [(96, 1, 3, 97), (97, 3, 5, 98), (98, 5, 7, 99), (99, 7, 9, 100), (100, 9, 11, 101), (101, 11, 13, 102), (102, 13, 15, 103), (103, 15, 17, 104), (104, 17, 19, 105), (105, 19, 21, 106), (106, 21, 23, 107), (107, 23, 25, 108), (108, 25, 27, 109), (109, 27, 29, 110), (110, 29, 31, 111), (111, 31, 33, 112), (112, 33, 35, 113), (113, 35, 37, 114), (114, 37, 39, 115), (115, 39, 41, 116), (116, 41, 43, 117), (117, 43, 45, 118), (118, 45, 47, 119), (119, 47, 49, 120), (120, 49, 51, 121), (121, 51, 53, 122), (122, 53, 55, 123), (123, 55, 57, 124), (124, 57, 59, 125), (125, 59, 61, 126), (3, 1, 63, 61, 59, 57, 55, 53, 51, 49, 47, 45, 43, 41, 39, 37, 35, 33, 31, 29, 27, 25, 23, 21, 19, 17, 15, 13, 11, 9, 7, 5), (127, 63, 1, 96), (126, 61, 63, 127), (0, 2, 4, 6, 8, 10, 12, 14, 16, 18, 20, 22, 24, 26, 28, 30, 32, 34, 36, 38, 40, 42, 44, 46, 48, 50, 52, 54, 56, 58, 60, 62), (0, 64, 65, 2), (2, 65, 66, 4), (4, 66, 67, 6), (6, 67, 68, 8), (8, 68, 69, 10), (10, 69, 70, 12), (12, 70, 71, 14), (14, 71, 72, 16), (16, 72, 73, 18), (18, 73, 74, 20), (20, 74, 75, 22), (22, 75, 76, 24), (24, 76, 77, 26), (26, 77, 78, 28), (28, 78, 79, 30), (30, 79, 80, 32), (32, 80, 81, 34), (34, 81, 82, 36), (36, 82, 83, 38), (38, 83, 84, 40), (40, 84, 85, 42), (42, 85, 86, 44), (44, 86, 87, 46), (46, 87, 88, 48), (48, 88, 89, 50), (50, 89, 90, 52), (52, 90, 91, 54), (54, 91, 92, 56), (56, 92, 93, 58), (58, 93, 94, 60), (62, 95, 64, 0), (60, 94, 95, 62), (64, 96, 97, 65), (65, 97, 98, 66), (66, 98, 99, 67), (67, 99, 100, 68), (68, 100, 101, 69), (69, 101, 102, 70), (70, 102, 103, 71), (71, 103, 104, 72), (72, 104, 105, 73), (73, 105, 106, 74), (74, 106, 107, 75), (75, 107, 108, 76), (76, 108, 109, 77), (77, 109, 110, 78), (78, 110, 111, 79), (79, 111, 112, 80), (80, 112, 113, 81), (81, 113, 114, 82), (82, 114, 115, 83), (83, 115, 116, 84), (84, 116, 117, 85), (85, 117, 118, 86), (86, 118, 119, 87), (87, 119, 120, 88), (88, 120, 121, 89), (89, 121, 122, 90), (90, 122, 123, 91), (91, 123, 124, 92), (92, 124, 125, 93), (93, 125, 126, 94), (95, 127, 96, 64), (94, 126, 127, 95), (128, 129, 131, 130), (130, 131, 133, 132), (132, 133, 135, 134), (134, 135, 137, 136), (136, 137, 139, 138), (138, 139, 141, 140), (140, 141, 143, 142), (142, 143, 145, 144), (144, 145, 147, 146), (146, 147, 149, 148), (148, 149, 151, 150), (150, 151, 153, 152), (152, 153, 155, 154), (154, 155, 157, 156), (156, 157, 159, 158), (158, 159, 161, 160), (160, 161, 163, 162), (162, 163, 165, 164), (164, 165, 167, 166), (166, 167, 169, 168), (168, 169, 171, 170), (170, 171, 173, 172), (172, 173, 175, 174), (174, 175, 177, 176), (176, 177, 179, 178), (178, 179, 181, 180), (180, 181, 183, 182), (182, 183, 185, 184), (184, 185, 187, 186), (186, 187, 189, 188), (131, 129, 191, 189, 187, 185, 183, 181, 179, 177, 175, 173, 171, 169, 167, 165, 163, 161, 159, 157, 155, 153, 151, 149, 147, 145, 143, 141, 139, 137, 135, 133), (190, 191, 129, 128), (188, 189, 191, 190), (128, 130, 132, 134, 136, 138, 140, 142, 144, 146, 148, 150, 152, 154, 156, 158, 160, 162, 164, 166, 168, 170, 172, 174, 176, 178, 180, 182, 184, 186, 188, 190)])
me_cylinder_001.polygons.foreach_set('use_smooth', [1, 1, 1, 1, 1, 1, 1, 1, 1, 1, 1, 1, 1, 1, 1, 1, 1, 1, 1, 1, 1, 1, 1, 1, 1, 1, 1, 1, 1, 1, 1, 1, 1, 1, 1, 1, 1, 1, 1, 1, 1, 1, 1, 1, 1, 1, 1, 1, 1, 1, 1, 1, 1, 1, 1, 1, 1, 1, 1, 1, 1, 1, 1, 1, 1, 1, 1, 1, 1, 1, 1, 1, 1, 1, 1, 1, 1, 1, 1, 1, 1, 1, 1, 1, 1, 1, 1, 1, 1, 1, 1, 1, 1, 1, 1, 1, 1, 1, 0, 0, 0, 0, 0, 0, 0, 0, 0, 0, 0, 0, 0, 0, 0, 0, 0, 0, 0, 0, 0, 0, 0, 0, 0, 0, 0, 0, 0, 0, 0, 0, 0, 0])
me_cylinder_001.polygons.foreach_set('material_index', [0, 0, 0, 0, 0, 0, 0, 0, 0, 0, 0, 0, 0, 0, 0, 0, 0, 0, 0, 0, 0, 0, 0, 0, 0, 0, 0, 0, 0, 0, 0, 0, 0, 0, 0, 0, 0, 0, 0, 0, 0, 0, 0, 0, 0, 0, 0, 0, 0, 0, 0, 0, 0, 0, 0, 0, 0, 0, 0, 0, 0, 0, 0, 0, 0, 0, 0, 0, 0, 0, 0, 0, 0, 0, 0, 0, 0, 0, 0, 0, 0, 0, 0, 0, 0, 0, 0, 0, 0, 0, 0, 0, 0, 0, 0, 0, 0, 0, 1, 1, 1, 1, 1, 1, 1, 1, 1, 1, 1, 1, 1, 1, 1, 1, 1, 1, 1, 1, 1, 1, 1, 1, 1, 1, 1, 1, 1, 1, 1, 1, 1, 1])
me_cylinder_001.materials.append(mat_tire)
me_cylinder_001.materials.append(mat_hubcap)
me_cylinder_001.use_remesh_preserve_volume = False
me_cylinder_001.use_remesh_preserve_attributes = False
me_cylinder_001.use_mirror_vertex_groups = False
me_cylinder_001.update()
me_cylinder = bpy.data.meshes.new('Cylinder')
me_cylinder.from_pydata([(0.0, 1.0, -1.0), (0.0, 1.0, 1.0), (0.1951, 0.9808, -1.0), (0.1951, 0.9808, 1.0), (0.3827, 0.9239, -1.0), (0.3827, 0.9239, 1.0), (0.5556, 0.8315, -1.0), (0.5556, 0.8315, 1.0), (0.7071, 0.7071, -1.0), (0.7071, 0.7071, 1.0), (0.8315, 0.5556, -1.0), (0.8315, 0.5556, 1.0), (0.9239, 0.3827, -1.0), (0.9239, 0.3827, 1.0), (0.9808, 0.1951, -1.0), (0.9808, 0.1951, 1.0), (1.0, 7.55e-08, -1.0), (1.0, 7.55e-08, 1.0), (0.9808, -0.1951, -1.0), (0.9808, -0.1951, 1.0), (0.9239, -0.3827, -1.0), (0.9239, -0.3827, 1.0), (0.8315, -0.5556, -1.0), (0.8315, -0.5556, 1.0), (0.7071, -0.7071, -1.0), (0.7071, -0.7071, 1.0), (0.5556, -0.8315, -1.0), (0.5556, -0.8315, 1.0), (0.3827, -0.9239, -1.0), (0.3827, -0.9239, 1.0), (0.1951, -0.9808, -1.0), (0.1951, -0.9808, 1.0), (-3.258e-07, -1.0, -1.0), (-3.258e-07, -1.0, 1.0), (-0.1951, -0.9808, -1.0), (-0.1951, -0.9808, 1.0), (-0.3827, -0.9239, -1.0), (-0.3827, -0.9239, 1.0), (-0.5556, -0.8315, -1.0), (-0.5556, -0.8315, 1.0), (-0.7071, -0.7071, -1.0), (-0.7071, -0.7071, 1.0), (-0.8315, -0.5556, -1.0), (-0.8315, -0.5556, 1.0), (-0.9239, -0.3827, -1.0), (-0.9239, -0.3827, 1.0), (-0.9808, -0.1951, -1.0), (-0.9808, -0.1951, 1.0), (-1.0, 9.656e-07, -1.0), (-1.0, 9.656e-07, 1.0), (-0.9808, 0.1951, -1.0), (-0.9808, 0.1951, 1.0), (-0.9239, 0.3827, -1.0), (-0.9239, 0.3827, 1.0), (-0.8315, 0.5556, -1.0), (-0.8315, 0.5556, 1.0), (-0.7071, 0.7071, -1.0), (-0.7071, 0.7071, 1.0), (-0.5556, 0.8315, -1.0), (-0.5556, 0.8315, 1.0), (-0.3827, 0.9239, -1.0), (-0.3827, 0.9239, 1.0), (-0.1951, 0.9808, -1.0), (-0.1951, 0.9808, 1.0), (0.0, 1.0, -0.4), (0.1951, 0.9808, -0.4), (0.3827, 0.9239, -0.4), (0.5556, 0.8315, -0.4), (0.7071, 0.7071, -0.4), (0.8315, 0.5556, -0.4), (0.9239, 0.3827, -0.4), (0.9808, 0.1951, -0.4), (1.0, 7.55e-08, -0.4), (0.9808, -0.1951, -0.4), (0.9239, -0.3827, -0.4), (0.8315, -0.5556, -0.4), (0.7071, -0.7071, -0.4), (0.5556, -0.8315, -0.4), (0.3827, -0.9239, -0.4), (0.1951, -0.9808, -0.4), (-3.258e-07, -1.0, -0.4), (-0.1951, -0.9808, -0.4), (-0.3827, -0.9239, -0.4), (-0.5556, -0.8315, -0.4), (-0.7071, -0.7071, -0.4), (-0.8315, -0.5556, -0.4), (-0.9239, -0.3827, -0.4), (-0.9808, -0.1951, -0.4), (-1.0, 9.656e-07, -0.4), (-0.9808, 0.1951, -0.4), (-0.9239, 0.3827, -0.4), (-0.8315, 0.5556, -0.4), (-0.7071, 0.7071, -0.4), (-0.5556, 0.8315, -0.4), (-0.3827, 0.9239, -0.4), (-0.1951, 0.9808, -0.4), (0.0, 1.0, 0.4658), (0.1951, 0.9808, 0.4658), (0.3827, 0.9239, 0.4658), (0.5556, 0.8315, 0.4658), (0.7071, 0.7071, 0.4658), (0.8315, 0.5556, 0.4658), (0.9239, 0.3827, 0.4658), (0.9808, 0.1951, 0.4658), (1.0, 7.55e-08, 0.4658), (0.9808, -0.1951, 0.4658), (0.9239, -0.3827, 0.4658), (0.8315, -0.5556, 0.4658), (0.7071, -0.7071, 0.4658), (0.5556, -0.8315, 0.4658), (0.3827, -0.9239, 0.4658), (0.1951, -0.9808, 0.4658), (-3.258e-07, -1.0, 0.4658), (-0.1951, -0.9808, 0.4658), (-0.3827, -0.9239, 0.4658), (-0.5556, -0.8315, 0.4658), (-0.7071, -0.7071, 0.4658), (-0.8315, -0.5556, 0.4658), (-0.9239, -0.3827, 0.4658), (-0.9808, -0.1951, 0.4658), (-1.0, 9.656e-07, 0.4658), (-0.9808, 0.1951, 0.4658), (-0.9239, 0.3827, 0.4658), (-0.8315, 0.5556, 0.4658), (-0.7071, 0.7071, 0.4658), (-0.5556, 0.8315, 0.4658), (-0.3827, 0.9239, 0.4658), (-0.1951, 0.9808, 0.4658), (0.02342, 0.722, -1.54), (0.02342, 0.722, 1.522), (0.1678, 0.7078, -1.54), (0.1678, 0.7078, 1.522), (0.3067, 0.6657, -1.54), (0.3067, 0.6657, 1.522), (0.4347, 0.5973, -1.54), (0.4347, 0.5973, 1.522), (0.5469, 0.5052, -1.54), (0.5469, 0.5052, 1.522), (0.639, 0.393, -1.54), (0.639, 0.393, 1.522), (0.7074, 0.265, -1.54), (0.7074, 0.265, 1.522), (0.7495, 0.1261, -1.54), (0.7495, 0.1261, 1.522), (0.7637, -0.01828, -1.54), (0.7637, -0.01828, 1.522), (0.7495, -0.1627, -1.54), (0.7495, -0.1627, 1.522), (0.7074, -0.3016, -1.54), (0.7074, -0.3016, 1.522), (0.639, -0.4296, -1.54), (0.639, -0.4296, 1.522), (0.5469, -0.5417, -1.54), (0.5469, -0.5417, 1.522), (0.4347, -0.6338, -1.54), (0.4347, -0.6338, 1.522), (0.3067, -0.7022, -1.54), (0.3067, -0.7022, 1.522), (0.1678, -0.7443, -1.54), (0.1678, -0.7443, 1.522), (0.02342, -0.7586, -1.54), (0.02342, -0.7586, 1.522), (-0.121, -0.7443, -1.54), (-0.121, -0.7443, 1.522), (-0.2599, -0.7022, -1.54), (-0.2599, -0.7022, 1.522), (-0.3879, -0.6338, -1.54), (-0.3879, -0.6338, 1.522), (-0.5, -0.5417, -1.54), (-0.5, -0.5417, 1.522), (-0.5921, -0.4296, -1.54), (-0.5921, -0.4296, 1.522), (-0.6605, -0.3016, -1.54), (-0.6605, -0.3016, 1.522), (-0.7026, -0.1627, -1.54), (-0.7026, -0.1627, 1.522), (-0.7169, -0.01828, -1.54), (-0.7169, -0.01828, 1.522), (-0.7026, 0.1261, -1.54), (-0.7026, 0.1261, 1.522), (-0.6605, 0.265, -1.54), (-0.6605, 0.265, 1.522), (-0.5921, 0.393, -1.54), (-0.5921, 0.393, 1.522), (-0.5, 0.5052, -1.54), (-0.5, 0.5052, 1.522), (-0.3879, 0.5973, -1.54), (-0.3879, 0.5973, 1.522), (-0.2599, 0.6657, -1.54), (-0.2599, 0.6657, 1.522), (-0.121, 0.7078, -1.54), (-0.121, 0.7078, 1.522)], [], [(96, 1, 3, 97), (97, 3, 5, 98), (98, 5, 7, 99), (99, 7, 9, 100), (100, 9, 11, 101), (101, 11, 13, 102), (102, 13, 15, 103), (103, 15, 17, 104), (104, 17, 19, 105), (105, 19, 21, 106), (106, 21, 23, 107), (107, 23, 25, 108), (108, 25, 27, 109), (109, 27, 29, 110), (110, 29, 31, 111), (111, 31, 33, 112), (112, 33, 35, 113), (113, 35, 37, 114), (114, 37, 39, 115), (115, 39, 41, 116), (116, 41, 43, 117), (117, 43, 45, 118), (118, 45, 47, 119), (119, 47, 49, 120), (120, 49, 51, 121), (121, 51, 53, 122), (122, 53, 55, 123), (123, 55, 57, 124), (124, 57, 59, 125), (125, 59, 61, 126), (3, 1, 63, 61, 59, 57, 55, 53, 51, 49, 47, 45, 43, 41, 39, 37, 35, 33, 31, 29, 27, 25, 23, 21, 19, 17, 15, 13, 11, 9, 7, 5), (127, 63, 1, 96), (126, 61, 63, 127), (0, 2, 4, 6, 8, 10, 12, 14, 16, 18, 20, 22, 24, 26, 28, 30, 32, 34, 36, 38, 40, 42, 44, 46, 48, 50, 52, 54, 56, 58, 60, 62), (0, 64, 65, 2), (2, 65, 66, 4), (4, 66, 67, 6), (6, 67, 68, 8), (8, 68, 69, 10), (10, 69, 70, 12), (12, 70, 71, 14), (14, 71, 72, 16), (16, 72, 73, 18), (18, 73, 74, 20), (20, 74, 75, 22), (22, 75, 76, 24), (24, 76, 77, 26), (26, 77, 78, 28), (28, 78, 79, 30), (30, 79, 80, 32), (32, 80, 81, 34), (34, 81, 82, 36), (36, 82, 83, 38), (38, 83, 84, 40), (40, 84, 85, 42), (42, 85, 86, 44), (44, 86, 87, 46), (46, 87, 88, 48), (48, 88, 89, 50), (50, 89, 90, 52), (52, 90, 91, 54), (54, 91, 92, 56), (56, 92, 93, 58), (58, 93, 94, 60), (62, 95, 64, 0), (60, 94, 95, 62), (64, 96, 97, 65), (65, 97, 98, 66), (66, 98, 99, 67), (67, 99, 100, 68), (68, 100, 101, 69), (69, 101, 102, 70), (70, 102, 103, 71), (71, 103, 104, 72), (72, 104, 105, 73), (73, 105, 106, 74), (74, 106, 107, 75), (75, 107, 108, 76), (76, 108, 109, 77), (77, 109, 110, 78), (78, 110, 111, 79), (79, 111, 112, 80), (80, 112, 113, 81), (81, 113, 114, 82), (82, 114, 115, 83), (83, 115, 116, 84), (84, 116, 117, 85), (85, 117, 118, 86), (86, 118, 119, 87), (87, 119, 120, 88), (88, 120, 121, 89), (89, 121, 122, 90), (90, 122, 123, 91), (91, 123, 124, 92), (92, 124, 125, 93), (93, 125, 126, 94), (95, 127, 96, 64), (94, 126, 127, 95), (128, 129, 131, 130), (130, 131, 133, 132), (132, 133, 135, 134), (134, 135, 137, 136), (136, 137, 139, 138), (138, 139, 141, 140), (140, 141, 143, 142), (142, 143, 145, 144), (144, 145, 147, 146), (146, 147, 149, 148), (148, 149, 151, 150), (150, 151, 153, 152), (152, 153, 155, 154), (154, 155, 157, 156), (156, 157, 159, 158), (158, 159, 161, 160), (160, 161, 163, 162), (162, 163, 165, 164), (164, 165, 167, 166), (166, 167, 169, 168), (168, 169, 171, 170), (170, 171, 173, 172), (172, 173, 175, 174), (174, 175, 177, 176), (176, 177, 179, 178), (178, 179, 181, 180), (180, 181, 183, 182), (182, 183, 185, 184), (184, 185, 187, 186), (186, 187, 189, 188), (131, 129, 191, 189, 187, 185, 183, 181, 179, 177, 175, 173, 171, 169, 167, 165, 163, 161, 159, 157, 155, 153, 151, 149, 147, 145, 143, 141, 139, 137, 135, 133), (190, 191, 129, 128), (188, 189, 191, 190), (128, 130, 132, 134, 136, 138, 140, 142, 144, 146, 148, 150, 152, 154, 156, 158, 160, 162, 164, 166, 168, 170, 172, 174, 176, 178, 180, 182, 184, 186, 188, 190)])
me_cylinder.polygons.foreach_set('use_smooth', [1, 1, 1, 1, 1, 1, 1, 1, 1, 1, 1, 1, 1, 1, 1, 1, 1, 1, 1, 1, 1, 1, 1, 1, 1, 1, 1, 1, 1, 1, 1, 1, 1, 1, 1, 1, 1, 1, 1, 1, 1, 1, 1, 1, 1, 1, 1, 1, 1, 1, 1, 1, 1, 1, 1, 1, 1, 1, 1, 1, 1, 1, 1, 1, 1, 1, 1, 1, 1, 1, 1, 1, 1, 1, 1, 1, 1, 1, 1, 1, 1, 1, 1, 1, 1, 1, 1, 1, 1, 1, 1, 1, 1, 1, 1, 1, 1, 1, 0, 0, 0, 0, 0, 0, 0, 0, 0, 0, 0, 0, 0, 0, 0, 0, 0, 0, 0, 0, 0, 0, 0, 0, 0, 0, 0, 0, 0, 0, 0, 0, 0, 0])
me_cylinder.polygons.foreach_set('material_index', [0, 0, 0, 0, 0, 0, 0, 0, 0, 0, 0, 0, 0, 0, 0, 0, 0, 0, 0, 0, 0, 0, 0, 0, 0, 0, 0, 0, 0, 0, 0, 0, 0, 0, 0, 0, 0, 0, 0, 0, 0, 0, 0, 0, 0, 0, 0, 0, 0, 0, 0, 0, 0, 0, 0, 0, 0, 0, 0, 0, 0, 0, 0, 0, 0, 0, 0, 0, 0, 0, 0, 0, 0, 0, 0, 0, 0, 0, 0, 0, 0, 0, 0, 0, 0, 0, 0, 0, 0, 0, 0, 0, 0, 0, 0, 0, 0, 0, 1, 1, 1, 1, 1, 1, 1, 1, 1, 1, 1, 1, 1, 1, 1, 1, 1, 1, 1, 1, 1, 1, 1, 1, 1, 1, 1, 1, 1, 1, 1, 1, 1, 1])
me_cylinder.materials.append(mat_tire)
me_cylinder.materials.append(mat_hubcap)
me_cylinder.use_remesh_preserve_volume = False
me_cylinder.use_remesh_preserve_attributes = False
me_cylinder.use_mirror_vertex_groups = False
me_cylinder.update()

# ---- objects
ob_car = bpy.data.objects.new('Car', me_cube)
ob_wheel_003 = bpy.data.objects.new('wheel.003', me_cylinder_003)
ob_wheel_002 = bpy.data.objects.new('wheel.002', me_cylinder_002)
ob_wheel_001 = bpy.data.objects.new('wheel.001', me_cylinder_001)
ob_wheel = bpy.data.objects.new('wheel', me_cylinder)
ob_lamp = bpy.data.objects.new('Lamp', light_lamp)
ob_camera = bpy.data.objects.new('Camera', cam_camera)

# ---- transforms, parenting, visibility, modifiers, constraints
ob_car.location = (0.0, 0.2087, 1.484)
ob_car.lock_rotations_4d = False
ob_car.empty_display_type = 'ARROWS'
ob_car.lineart.crease_threshold = 0.0
_m = ob_car.modifiers.new('Multires', 'MULTIRES')
_m.uv_smooth = 'PRESERVE_CORNERS'
_m.quality = 3
_m.levels = 2
_m.sculpt_levels = 2
_m.render_levels = 2
_m.show_only_control_edges = False
ob_wheel_003.parent = ob_car
ob_wheel_003.matrix_parent_inverse = Matrix(((1.0, 0.0, 0.0, -0.0), (0.0, 1.0, 0.0, -0.0), (0.0, 0.0, 1.0, -1.03), (0.0, 0.0, 0.0, 1.0)))
ob_wheel_003.location = (-0.9579, -1.2, 0.1782)
ob_wheel_003.rotation_euler = (-1.344e-07, 1.571, 0.0)
ob_wheel_003.scale = (0.6214, 0.6214, 0.2412)
ob_wheel_003.lineart.crease_threshold = 0.0
_m = ob_wheel_003.modifiers.new('Multires', 'MULTIRES')
_m.uv_smooth = 'PRESERVE_CORNERS'
_m.quality = 3
_m.levels = 1
_m.sculpt_levels = 1
_m.render_levels = 1
_m.show_only_control_edges = False
ob_wheel_002.parent = ob_car
ob_wheel_002.matrix_parent_inverse = Matrix(((1.0, 0.0, 0.0, -0.0), (0.0, 1.0, 0.0, -0.0), (0.0, 0.0, 1.0, -1.03), (0.0, 0.0, 0.0, 1.0)))
ob_wheel_002.location = (-0.9579, 2.062, 0.1455)
ob_wheel_002.rotation_euler = (-1.344e-07, 1.571, 0.0)
ob_wheel_002.scale = (0.6214, 0.6214, 0.2412)
ob_wheel_002.lineart.crease_threshold = 0.0
_m = ob_wheel_002.modifiers.new('Multires', 'MULTIRES')
_m.uv_smooth = 'PRESERVE_CORNERS'
_m.quality = 3
_m.levels = 1
_m.sculpt_levels = 1
_m.render_levels = 1
_m.show_only_control_edges = False
ob_wheel_001.parent = ob_car
ob_wheel_001.matrix_parent_inverse = Matrix(((1.0, 0.0, 0.0, -0.0), (0.0, 1.0, 0.0, -0.0), (0.0, 0.0, 1.0, -1.03), (0.0, 0.0, 0.0, 1.0)))
ob_wheel_001.location = (0.9514, 2.073, 0.1455)
ob_wheel_001.rotation_euler = (-1.344e-07, 1.571, 0.0)
ob_wheel_001.scale = (0.6214, 0.6214, 0.2412)
ob_wheel_001.lineart.crease_threshold = 0.0
_m = ob_wheel_001.modifiers.new('Multires', 'MULTIRES')
_m.uv_smooth = 'PRESERVE_CORNERS'
_m.quality = 3
_m.levels = 1
_m.sculpt_levels = 1
_m.render_levels = 1
_m.show_only_control_edges = False
ob_wheel.parent = ob_car
ob_wheel.matrix_parent_inverse = Matrix(((1.0, 0.0, 0.0, -0.0), (0.0, 1.0, 0.0, -0.0), (0.0, 0.0, 1.0, -1.03), (0.0, 0.0, 0.0, 1.0)))
ob_wheel.location = (0.9514, -1.189, 0.1782)
ob_wheel.rotation_euler = (-1.344e-07, 1.571, 0.0)
ob_wheel.scale = (0.6214, 0.6214, 0.2412)
ob_wheel.lineart.crease_threshold = 0.0
_m = ob_wheel.modifiers.new('Multires', 'MULTIRES')
_m.uv_smooth = 'PRESERVE_CORNERS'
_m.quality = 3
_m.levels = 1
_m.sculpt_levels = 1
_m.render_levels = 1
_m.show_only_control_edges = False
ob_lamp.location = (4.076, 1.005, 5.904)
ob_lamp.rotation_euler = (0.6503, 0.05522, 1.866)
ob_lamp.lock_rotations_4d = False
ob_lamp.empty_display_type = 'ARROWS'
ob_lamp.color = (0.0, 0.0, 0.0, 0.0)
ob_lamp.lineart.crease_threshold = 0.0
ob_camera.location = (7.481, -6.508, 5.344)
ob_camera.rotation_euler = (1.109, 0.01082, 0.8149)
ob_camera.lock_rotations_4d = False
ob_camera.empty_display_type = 'ARROWS'
ob_camera.color = (0.0, 0.0, 0.0, 0.0)
ob_camera.display_type = 'WIRE'
ob_camera.lineart.crease_threshold = 0.0

# ---- collection membership
col_collection_1.objects.link(ob_car)
col_collection_1.objects.link(ob_wheel_003)
col_collection_1.objects.link(ob_wheel_002)
col_collection_1.objects.link(ob_wheel_001)
col_collection_1.objects.link(ob_wheel)
col_collection_1.objects.link(ob_lamp)
col_collection_1.objects.link(ob_camera)

# ---- scene / render settings (as saved in the file)
scene.camera = ob_camera
scene.frame_start = 1; scene.frame_end = 250; scene.frame_set(1)
scene.render.engine = 'BLENDER_EEVEE_NEXT'
scene.render.resolution_percentage = 50
scene.render.dither_intensity = 0.0
scene.cycles.use_denoising = False
scene.cycles.samples = 10
scene.cycles.sampling_pattern = 'TABULATED_SOBOL'
scene.cycles.light_sampling_threshold = 0.0
scene.cycles.use_adaptive_sampling = False
scene.cycles.use_light_tree = False
scene.cycles.blur_glossy = 0.0
scene.cycles.pixel_filter_type = 'GAUSSIAN'
scene.cycles.sample_clamp_indirect = 0.0
scene.view_settings.view_transform = 'Standard'
bpy.context.view_layer.update()
